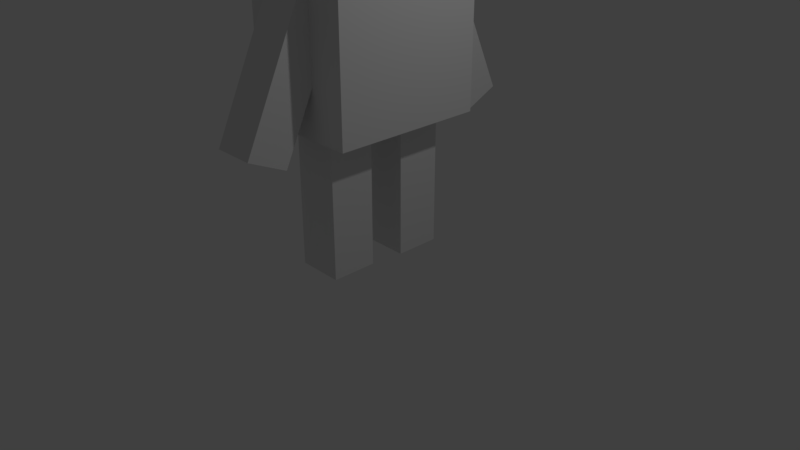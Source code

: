 # Source: character.blend  (saved by Blender 2.79.0; exported with 4.5.12 LTS)
import bpy
from mathutils import Matrix  # noqa: F401  (used for matrix-valued properties, if any)

bpy.ops.wm.read_factory_settings(use_empty=True)
scene = bpy.context.scene
scene.name = 'Scene'

# ---- collections
col_collection_1 = bpy.data.collections.new('Collection 1'); scene.collection.children.link(col_collection_1)

# ---- materials (node trees are filled in below, after node groups)
mat_material = bpy.data.materials.new('Material')
mat_material.alpha_threshold = 0.0
mat_material.use_transparent_shadow = False
mat_material.roughness = 0.5
mat_material.line_color = (0.0, 0.0, 0.0, 1.0)

# ---- material node trees

# ---- world
world_world = bpy.data.worlds.new('World'); scene.world = world_world
world_world.color = (0.05088, 0.05088, 0.05088)
world_world.use_sun_shadow = False
world_world.sun_shadow_jitter_overblur = 0.0
world_world.cycles.sampling_method = 'MANUAL'

# ---- cameras
cam_camera = bpy.data.cameras.new('Camera')
cam_camera.clip_end = 100.0
cam_camera.lens = 35.0
cam_camera.sensor_width = 32.0
cam_camera.sensor_height = 18.0
cam_camera.ortho_scale = 7.314
cam_camera.dof.focus_distance = 0.0
cam_camera.dof.aperture_fstop = 128.0

# ---- lights
light_lamp = bpy.data.lights.new('Lamp', 'POINT')
light_lamp.transmission_factor = 0.0
light_lamp.cutoff_distance = 30.0
light_lamp.energy = 100.0
light_lamp.shadow_buffer_clip_start = 1.001
light_lamp.shadow_soft_size = 0.1
light_lamp.shadow_maximum_resolution = 0.006
light_lamp.use_absolute_resolution = True

# ---- meshes
me_cube_007 = bpy.data.meshes.new('Cube.007')
me_cube_007.from_pydata([(-1.0, -1.0, -1.0), (-1.0, -1.0, 1.0), (-1.0, 1.0, -1.0), (-1.0, 1.0, 1.0), (1.0, -1.0, -1.0), (1.0, -1.0, 1.0), (1.0, 1.0, -1.0), (1.0, 1.0, 1.0)], [], [(0, 1, 3, 2), (2, 3, 7, 6), (6, 7, 5, 4), (4, 5, 1, 0), (2, 6, 4, 0), (7, 3, 1, 5)])
me_cube_007.use_remesh_preserve_volume = False
me_cube_007.use_remesh_preserve_attributes = False
me_cube_007.use_mirror_vertex_groups = False
me_cube_007.update()
me_cube_006 = bpy.data.meshes.new('Cube.006')
me_cube_006.from_pydata([(-1.0, -1.0, -1.0), (-1.0, -1.0, 1.0), (-1.0, 1.0, -1.0), (-1.0, 1.0, 1.0), (1.0, -1.0, -1.0), (1.0, -1.0, 1.0), (1.0, 1.0, -1.0), (1.0, 1.0, 1.0)], [], [(0, 1, 3, 2), (2, 3, 7, 6), (6, 7, 5, 4), (4, 5, 1, 0), (2, 6, 4, 0), (7, 3, 1, 5)])
me_cube_006.use_remesh_preserve_volume = False
me_cube_006.use_remesh_preserve_attributes = False
me_cube_006.use_mirror_vertex_groups = False
me_cube_006.update()
me_cube_005 = bpy.data.meshes.new('Cube.005')
me_cube_005.from_pydata([(-1.0, -1.0, -1.0), (-1.0, -1.0, 1.0), (-1.0, 1.0, -1.0), (-1.0, 1.0, 1.0), (1.0, -1.0, -1.0), (1.0, -1.0, 1.0), (1.0, 1.0, -1.0), (1.0, 1.0, 1.0)], [], [(0, 1, 3, 2), (2, 3, 7, 6), (6, 7, 5, 4), (4, 5, 1, 0), (2, 6, 4, 0), (7, 3, 1, 5)])
me_cube_005.use_remesh_preserve_volume = False
me_cube_005.use_remesh_preserve_attributes = False
me_cube_005.use_mirror_vertex_groups = False
me_cube_005.update()
me_cube = bpy.data.meshes.new('Cube')
me_cube.from_pydata([(1.0, 1.0, -1.0), (1.0, -1.0, -1.0), (-1.0, -1.0, -1.0), (-1.0, 1.0, -1.0), (1.0, 1.0, 1.0), (1.0, -1.0, 1.0), (-1.0, -1.0, 1.0), (-1.0, 1.0, 1.0)], [], [(0, 1, 2, 3), (4, 7, 6, 5), (0, 4, 5, 1), (1, 5, 6, 2), (2, 6, 7, 3), (4, 0, 3, 7)])
me_cube.materials.append(mat_material)
me_cube.use_remesh_preserve_volume = False
me_cube.use_remesh_preserve_attributes = False
me_cube.use_mirror_vertex_groups = False
me_cube.update()
me_icosphere = bpy.data.meshes.new('Icosphere')
me_icosphere.from_pydata([(0.0, 0.0, -1.0), (0.7236, -0.5257, -0.4472), (-0.2764, -0.8506, -0.4472), (-0.8944, 0.0, -0.4472), (-0.2764, 0.8506, -0.4472), (0.7236, 0.5257, -0.4472), (0.2764, -0.8506, 0.4472), (-0.7236, -0.5257, 0.4472), (-0.7236, 0.5257, 0.4472), (0.2764, 0.8506, 0.4472), (0.8944, 0.0, 0.4472), (0.0, 0.0, 1.0)], [], [(0, 1, 2), (1, 0, 5), (0, 2, 3), (0, 3, 4), (0, 4, 5), (1, 5, 10), (2, 1, 6), (3, 2, 7), (4, 3, 8), (5, 4, 9), (1, 10, 6), (2, 6, 7), (3, 7, 8), (4, 8, 9), (5, 9, 10), (6, 10, 11), (7, 6, 11), (8, 7, 11), (9, 8, 11), (10, 9, 11)])
me_icosphere.use_remesh_preserve_volume = False
me_icosphere.use_remesh_preserve_attributes = False
me_icosphere.use_mirror_vertex_groups = False
me_icosphere.update()
me_cube_004 = bpy.data.meshes.new('Cube.004')
me_cube_004.from_pydata([(-1.0, -1.0, -1.0), (-1.0, -1.0, 1.0), (-1.0, 1.0, -1.0), (-1.0, 1.0, 1.0), (1.0, -1.0, -1.0), (1.0, -1.0, 1.0), (1.0, 1.0, -1.0), (1.0, 1.0, 1.0)], [], [(0, 1, 3, 2), (2, 3, 7, 6), (6, 7, 5, 4), (4, 5, 1, 0), (2, 6, 4, 0), (7, 3, 1, 5)])
me_cube_004.use_remesh_preserve_volume = False
me_cube_004.use_remesh_preserve_attributes = False
me_cube_004.use_mirror_vertex_groups = False
me_cube_004.update()

# ---- objects
ob_cube_003 = bpy.data.objects.new('Cube.003', me_cube_007)
ob_cube_002 = bpy.data.objects.new('Cube.002', me_cube_006)
ob_cube_001 = bpy.data.objects.new('Cube.001', me_cube_005)
ob_cube = bpy.data.objects.new('Cube', me_cube)
ob_icosphere = bpy.data.objects.new('Icosphere', me_icosphere)
ob_lamp = bpy.data.objects.new('Lamp', light_lamp)
ob_camera = bpy.data.objects.new('Camera', cam_camera)
ob_cube_004 = bpy.data.objects.new('Cube.004', me_cube_004)

# ---- transforms, parenting, visibility, modifiers, constraints
ob_cube_003.location = (0.0, 1.278, 2.7)
ob_cube_003.rotation_euler = (0.4363, 0.0, 0.0)
ob_cube_003.scale = (0.2699, 0.2699, 1.041)
ob_cube_003.lineart.crease_threshold = 0.0
ob_cube_002.location = (0.0, -1.2, 2.7)
ob_cube_002.rotation_euler = (-0.4363, 0.0, 0.0)
ob_cube_002.scale = (0.2699, 0.2699, 1.041)
ob_cube_002.lineart.crease_threshold = 0.0
ob_cube_001.location = (0.0, 0.5725, 1.017)
ob_cube_001.scale = (0.3, 0.3, 1.0)
ob_cube_001.lineart.crease_threshold = 0.0
ob_cube.location = (0.0, 0.0, 2.874)
ob_cube.scale = (0.75, 1.0, 1.0)
ob_cube.lock_rotations_4d = False
ob_cube.empty_display_type = 'ARROWS'
ob_cube.lineart.crease_threshold = 0.0
ob_icosphere.parent = ob_cube
ob_icosphere.matrix_parent_inverse = Matrix(((1.333, 0.0, 0.0, 0.0), (0.0, 1.0, 0.0, 0.0), (0.0, 0.0, 1.0, 0.0), (0.0, 0.0, 0.0, 1.0)))
ob_icosphere.location = (0.0, 0.0, 2.0)
ob_icosphere.lineart.crease_threshold = 0.0
ob_lamp.location = (4.076, 1.005, 5.904)
ob_lamp.rotation_euler = (0.6503, 0.05522, 1.866)
ob_lamp.lock_rotations_4d = False
ob_lamp.empty_display_type = 'ARROWS'
ob_lamp.color = (0.0, 0.0, 0.0, 0.0)
ob_lamp.lineart.crease_threshold = 0.0
ob_camera.location = (7.481, -6.508, 5.344)
ob_camera.rotation_euler = (1.109, 0.0, 0.8149)
ob_camera.lock_rotations_4d = False
ob_camera.empty_display_type = 'ARROWS'
ob_camera.color = (0.0, 0.0, 0.0, 0.0)
ob_camera.display_type = 'WIRE'
ob_camera.lineart.crease_threshold = 0.0
ob_cube_004.location = (0.0, -0.5, 1.053)
ob_cube_004.scale = (0.3, 0.3, 1.0)
ob_cube_004.lineart.crease_threshold = 0.0

# ---- collection membership
col_collection_1.objects.link(ob_cube_003)
col_collection_1.objects.link(ob_cube_002)
col_collection_1.objects.link(ob_cube_001)
col_collection_1.objects.link(ob_cube)
col_collection_1.objects.link(ob_icosphere)
col_collection_1.objects.link(ob_lamp)
col_collection_1.objects.link(ob_camera)
col_collection_1.objects.link(ob_cube_004)

# ---- scene / render settings (as saved in the file)
scene.camera = ob_camera
scene.frame_start = 1; scene.frame_end = 250; scene.frame_set(1)
scene.render.engine = 'BLENDER_EEVEE_NEXT'
scene.render.resolution_percentage = 50
scene.render.dither_intensity = 0.0
scene.cycles.use_denoising = False
scene.cycles.samples = 128
scene.cycles.sampling_pattern = 'TABULATED_SOBOL'
scene.cycles.use_adaptive_sampling = False
scene.cycles.use_light_tree = False
scene.cycles.blur_glossy = 0.0
scene.cycles.sample_clamp_indirect = 0.0
scene.view_settings.view_transform = 'Standard'
bpy.context.view_layer.update()
